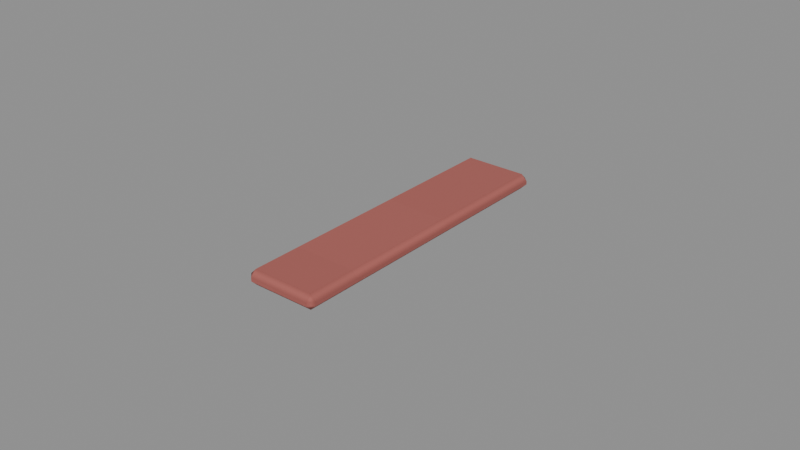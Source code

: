 # Source: Bookmark.blend  (saved by Blender 4.3.34; exported with 4.5.12 LTS)
import bpy
from mathutils import Matrix  # noqa: F401  (used for matrix-valued properties, if any)

bpy.ops.wm.read_factory_settings(use_empty=True)
scene = bpy.context.scene
scene.name = 'Isolated part'

# ---- collections
col_part_bookmark = bpy.data.collections.new('Part.Bookmark'); scene.collection.children.link(col_part_bookmark)

# ---- images (referenced by path relative to the original .blend; pixels are not part of the script)
import os
ASSET_DIR = os.environ.get("B2B_ASSET_DIR", "")  # directory of the original .blend (textures are referenced by path, not embedded)
HERE = os.path.dirname(os.path.abspath(__file__))  # packed textures are extracted next to this script under _unpacked/

def load_image(name, relpath, width, height, colorspace="sRGB"):
    """Load a texture the original file referenced (path relative to the .blend, or extracted next to this script)."""
    p = next((c for c in (os.path.join(HERE, relpath), os.path.join(ASSET_DIR, relpath)) if relpath and os.path.exists(c)), "")
    if p:
        img = bpy.data.images.load(p, check_existing=True)
        img.name = name
    else:  # same state as the original file: an image datablock whose file is absent (Cycles renders it pink)
        img = bpy.data.images.new(name, width, height)
        img.source = "FILE"
        img.filepath = "//" + (relpath or name)
    img.colorspace_settings.name = colorspace
    return img
img_minecraft___berry_enamel = load_image('Minecraft • Berry enamel', '_unpacked/Berry_enamel.3271e1a8.png', 32, 32, 'sRGB')

# ---- materials (node trees are filled in below, after node groups)
mat_minecraft___berry_enamel = bpy.data.materials.new('Minecraft / Berry enamel')
mat_minecraft___berry_enamel.diffuse_color = (0.6471, 0.3569, 0.3294, 1.0)

# ---- material node trees
mat_minecraft___berry_enamel.use_nodes = True; mat_minecraft___berry_enamel.node_tree.nodes.clear()
_N = mat_minecraft___berry_enamel.node_tree.nodes; _L = mat_minecraft___berry_enamel.node_tree.links
n0 = _N.new('ShaderNodeBsdfPrincipled'); n0.name = 'Principled BSDF'; n0.location = (10, 300)
n0.inputs[2].default_value = 0.85
n1 = _N.new('ShaderNodeOutputMaterial'); n1.name = 'Material Output'; n1.location = (300, 300)
n2 = _N.new('ShaderNodeTexImage'); n2.name = 'Image Texture'; n2.location = (-580, 280)
n2.image = img_minecraft___berry_enamel
n2.interpolation = 'Closest'
_L.new(n0.outputs[0], n1.inputs[0])
_L.new(n2.outputs[0], n0.inputs[0])
n1.is_active_output = True

# ---- meshes
me_laundryledger_bookmark_001 = bpy.data.meshes.new('LaundryLedger.Bookmark.001')
me_laundryledger_bookmark_001.from_pydata([(-0.012, -0.05, 0.0), (0.012, -0.05, 0.0), (0.012, 0.05, 0.0), (-0.012, 0.05, 0.0), (-0.012, -0.05, 0.005), (0.012, -0.05, 0.005), (0.012, 0.05, 0.005), (-0.012, 0.05, 0.005)], [], [(0, 3, 2, 1), (4, 5, 6, 7), (0, 1, 5, 4), (1, 2, 6, 5), (2, 3, 7, 6), (3, 0, 4, 7)])
_uv = me_laundryledger_bookmark_001.uv_layers.new(name='UV0.Surface')
_uv.uv.foreach_set('vector', [0.7981, 0.78, 0.8781, 0.78, 0.8781, 0.7992, 0.7981, 0.7992, 0.7981, 0.78, 0.7981, 0.7992, 0.8781, 0.7992, 0.8781, 0.78, 0.9917, 0.754, 1.011, 0.754, 1.011, 0.758, 0.9917, 0.758, 0.7981, 0.754, 0.8781, 0.754, 0.8781, 0.758, 0.7981, 0.758, 1.011, 0.754, 0.9917, 0.754, 0.9917, 0.758, 1.011, 0.758, 0.8781, 0.754, 0.7981, 0.754, 0.7981, 0.758, 0.8781, 0.758])
_uv.active_render = True
_uv = me_laundryledger_bookmark_001.uv_layers.new(name='UV1.Paint')
_uv.uv.foreach_set('vector', [0.8494, 0.2357, 0.8494, 0.3304, 0.8265, 0.3304, 0.8265, 0.2357, 0.2741, 0.7575, 0.297, 0.7575, 0.297, 0.8522, 0.2741, 0.8522, 0.4942, 0.5953, 0.4942, 0.6181, 0.4895, 0.6181, 0.4895, 0.5953, 0.4942, 0.3892, 0.4942, 0.4839, 0.4895, 0.4839, 0.4895, 0.3892, 0.4942, 0.6264, 0.4942, 0.6492, 0.4895, 0.6492, 0.4895, 0.6264, 0.4942, 0.4922, 0.4942, 0.587, 0.4895, 0.587, 0.4895, 0.4922])
me_laundryledger_bookmark_001.materials.append(mat_minecraft___berry_enamel)
me_laundryledger_bookmark_001.update()

# ---- objects
ob_bookmark = bpy.data.objects.new('Bookmark', me_laundryledger_bookmark_001)

# ---- transforms, parenting, visibility, modifiers, constraints
ob_bookmark.location = (0.0, 0.0, 0.0)
_m = ob_bookmark.modifiers.new('Hand-finished edges', 'BEVEL')
_m.width = 0.002
_m.width_pct = 0.002
_m.harden_normals = True

# ---- collection membership
col_part_bookmark.objects.link(ob_bookmark)

# ---- scene / render settings (as saved in the file)
scene.frame_start = 1; scene.frame_end = 250; scene.frame_set(1)
scene.render.engine = 'BLENDER_EEVEE_NEXT'
scene.render.image_settings.exr_codec = 'NONE'
scene.render.simplify_subdivision_render = 0
scene.render.simplify_child_particles_render = 0.0
scene.eevee.use_volume_custom_range = False
scene.eevee.use_fast_gi = False
scene.eevee.use_shadows = False
scene.view_settings.white_balance_temperature = 0.0
scene.view_settings.white_balance_tint = 0.0
scene.view_settings.white_balance_whitepoint = (2.97, 0.5193, -0.0414)
bpy.context.view_layer.update()

# ---- added for rendering (the .blend has no active camera and no usable light): camera, sun + grey world if the file has none
cam_auto = bpy.data.cameras.new('AutoCamera')
cam_auto.lens = 50.0
cam_auto.sensor_width = 36.0
cam_auto.clip_end = 1000.0
ob_auto_camera = bpy.data.objects.new('AutoCamera', cam_auto)
scene.collection.objects.link(ob_auto_camera)
ob_auto_camera.location = (0.185045, -0.222054, 0.150536)
ob_auto_camera.rotation_euler = (1.09748, -7.21219e-08, 0.694738)
scene.camera = ob_auto_camera
light_auto_sun = bpy.data.lights.new('AutoSun', 'SUN')
light_auto_sun.energy = 3.0
light_auto_sun.angle = 0.0523599
ob_auto_sun = bpy.data.objects.new('AutoSun', light_auto_sun)
scene.collection.objects.link(ob_auto_sun)
ob_auto_sun.rotation_euler = (0.872665, 0.174533, 0.523599)
if scene.world is None:
    world_auto = bpy.data.worlds.new('AutoWorld')
    world_auto.color = (0.3, 0.3, 0.3)
    scene.world = world_auto
bpy.context.view_layer.update()
